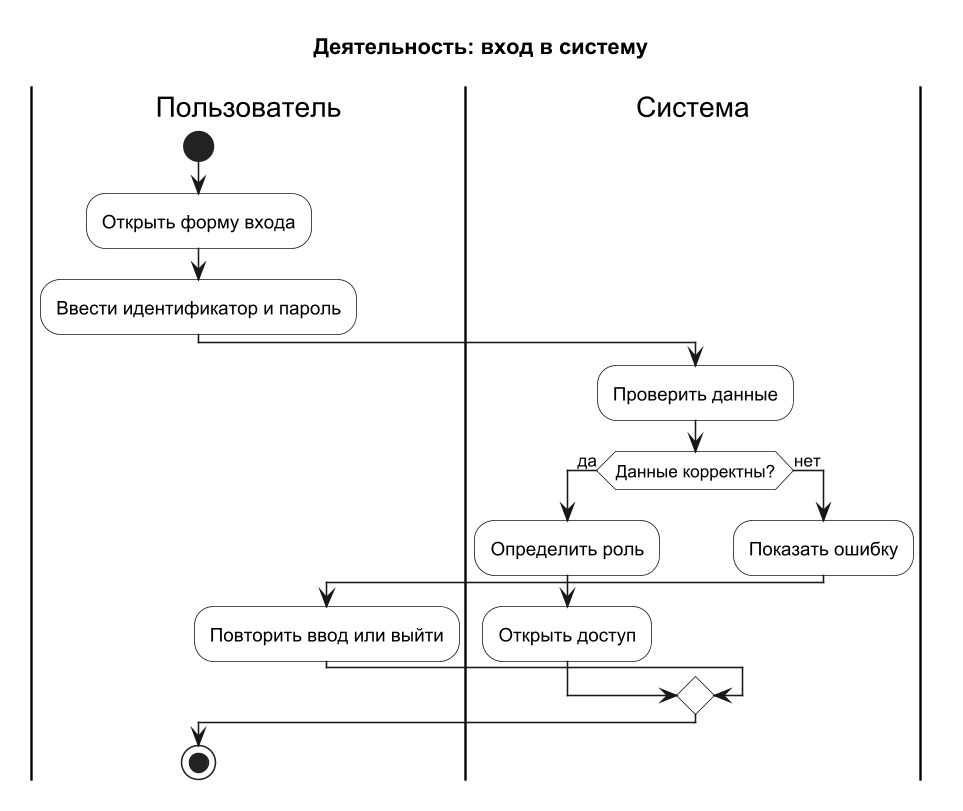

The diagram above was rendered by PlantUML. Its source (embedded in the PNG):
@startuml
!pragma layout smetana
title Деятельность: вход в систему
skinparam shadowing false
skinparam dpi 150
skinparam ActivityBackgroundColor #FFFFFF

|Пользователь|
start
:Открыть форму входа;
:Ввести идентификатор и пароль;
|Система|
:Проверить данные;
if (Данные корректны?) then (да)
  :Определить роль;
  :Открыть доступ;
else (нет)
  :Показать ошибку;
  |Пользователь|
  :Повторить ввод или выйти;
endif
stop
@enduml